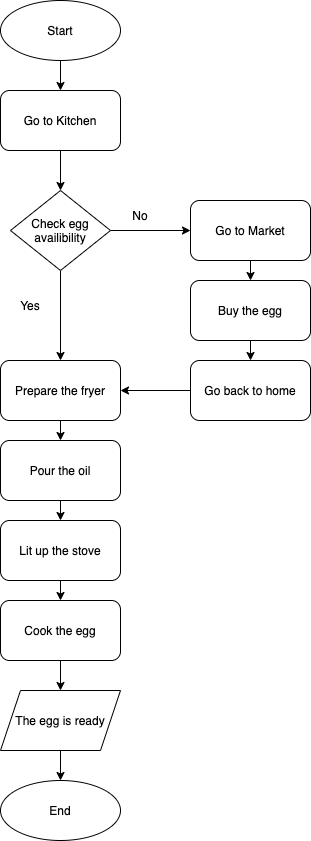

The diagram above was exported from draw.io. Its source (the exported page's mxGraphModel, read from the mxfile embedded in the PNG):
<mxGraphModel dx="946" dy="522" grid="1" gridSize="10" guides="1" tooltips="1" connect="1" arrows="1" fold="1" page="1" pageScale="1" pageWidth="850" pageHeight="1100" math="0" shadow="0">
  <root>
    <mxCell id="0" />
    <mxCell id="1" parent="0" />
    <mxCell id="j4TrcHqoXbH7ytV-QepX-3" style="edgeStyle=orthogonalEdgeStyle;rounded=0;orthogonalLoop=1;jettySize=auto;html=1;exitX=0.5;exitY=1;exitDx=0;exitDy=0;" edge="1" parent="1" source="j4TrcHqoXbH7ytV-QepX-1" target="j4TrcHqoXbH7ytV-QepX-2">
      <mxGeometry relative="1" as="geometry" />
    </mxCell>
    <mxCell id="j4TrcHqoXbH7ytV-QepX-1" value="Start" style="ellipse;whiteSpace=wrap;html=1;" vertex="1" parent="1">
      <mxGeometry x="290" width="120" height="60" as="geometry" />
    </mxCell>
    <mxCell id="j4TrcHqoXbH7ytV-QepX-5" style="edgeStyle=orthogonalEdgeStyle;rounded=0;orthogonalLoop=1;jettySize=auto;html=1;exitX=0.5;exitY=1;exitDx=0;exitDy=0;entryX=0.5;entryY=0;entryDx=0;entryDy=0;" edge="1" parent="1" source="j4TrcHqoXbH7ytV-QepX-2" target="j4TrcHqoXbH7ytV-QepX-4">
      <mxGeometry relative="1" as="geometry" />
    </mxCell>
    <mxCell id="j4TrcHqoXbH7ytV-QepX-2" value="Go to Kitchen" style="rounded=1;whiteSpace=wrap;html=1;" vertex="1" parent="1">
      <mxGeometry x="290" y="90" width="120" height="60" as="geometry" />
    </mxCell>
    <mxCell id="j4TrcHqoXbH7ytV-QepX-10" style="edgeStyle=orthogonalEdgeStyle;rounded=0;orthogonalLoop=1;jettySize=auto;html=1;exitX=1;exitY=0.5;exitDx=0;exitDy=0;entryX=0;entryY=0.5;entryDx=0;entryDy=0;" edge="1" parent="1" source="j4TrcHqoXbH7ytV-QepX-4" target="j4TrcHqoXbH7ytV-QepX-6">
      <mxGeometry relative="1" as="geometry" />
    </mxCell>
    <mxCell id="j4TrcHqoXbH7ytV-QepX-15" style="edgeStyle=orthogonalEdgeStyle;rounded=0;orthogonalLoop=1;jettySize=auto;html=1;exitX=0.5;exitY=1;exitDx=0;exitDy=0;entryX=0.5;entryY=0;entryDx=0;entryDy=0;" edge="1" parent="1" source="j4TrcHqoXbH7ytV-QepX-4" target="j4TrcHqoXbH7ytV-QepX-13">
      <mxGeometry relative="1" as="geometry" />
    </mxCell>
    <mxCell id="j4TrcHqoXbH7ytV-QepX-4" value="Check egg availibility" style="rhombus;whiteSpace=wrap;html=1;" vertex="1" parent="1">
      <mxGeometry x="300" y="190" width="100" height="80" as="geometry" />
    </mxCell>
    <mxCell id="j4TrcHqoXbH7ytV-QepX-11" style="edgeStyle=orthogonalEdgeStyle;rounded=0;orthogonalLoop=1;jettySize=auto;html=1;exitX=0.5;exitY=1;exitDx=0;exitDy=0;entryX=0.5;entryY=0;entryDx=0;entryDy=0;" edge="1" parent="1" source="j4TrcHqoXbH7ytV-QepX-6" target="j4TrcHqoXbH7ytV-QepX-7">
      <mxGeometry relative="1" as="geometry" />
    </mxCell>
    <mxCell id="j4TrcHqoXbH7ytV-QepX-6" value="Go to Market" style="rounded=1;whiteSpace=wrap;html=1;" vertex="1" parent="1">
      <mxGeometry x="480" y="200" width="120" height="60" as="geometry" />
    </mxCell>
    <mxCell id="j4TrcHqoXbH7ytV-QepX-12" style="edgeStyle=orthogonalEdgeStyle;rounded=0;orthogonalLoop=1;jettySize=auto;html=1;exitX=0.5;exitY=1;exitDx=0;exitDy=0;entryX=0.5;entryY=0;entryDx=0;entryDy=0;" edge="1" parent="1" source="j4TrcHqoXbH7ytV-QepX-7" target="j4TrcHqoXbH7ytV-QepX-9">
      <mxGeometry relative="1" as="geometry" />
    </mxCell>
    <mxCell id="j4TrcHqoXbH7ytV-QepX-7" value="Buy the egg" style="rounded=1;whiteSpace=wrap;html=1;" vertex="1" parent="1">
      <mxGeometry x="480" y="280" width="120" height="60" as="geometry" />
    </mxCell>
    <mxCell id="j4TrcHqoXbH7ytV-QepX-17" style="edgeStyle=orthogonalEdgeStyle;rounded=0;orthogonalLoop=1;jettySize=auto;html=1;exitX=0;exitY=0.5;exitDx=0;exitDy=0;entryX=1;entryY=0.5;entryDx=0;entryDy=0;" edge="1" parent="1" source="j4TrcHqoXbH7ytV-QepX-9" target="j4TrcHqoXbH7ytV-QepX-13">
      <mxGeometry relative="1" as="geometry" />
    </mxCell>
    <mxCell id="j4TrcHqoXbH7ytV-QepX-9" value="Go back to home" style="rounded=1;whiteSpace=wrap;html=1;" vertex="1" parent="1">
      <mxGeometry x="480" y="360" width="120" height="60" as="geometry" />
    </mxCell>
    <mxCell id="j4TrcHqoXbH7ytV-QepX-20" style="edgeStyle=orthogonalEdgeStyle;rounded=0;orthogonalLoop=1;jettySize=auto;html=1;exitX=0.5;exitY=1;exitDx=0;exitDy=0;entryX=0.5;entryY=0;entryDx=0;entryDy=0;" edge="1" parent="1" source="j4TrcHqoXbH7ytV-QepX-13" target="j4TrcHqoXbH7ytV-QepX-18">
      <mxGeometry relative="1" as="geometry" />
    </mxCell>
    <mxCell id="j4TrcHqoXbH7ytV-QepX-13" value="Prepare the fryer" style="rounded=1;whiteSpace=wrap;html=1;" vertex="1" parent="1">
      <mxGeometry x="290" y="360" width="120" height="60" as="geometry" />
    </mxCell>
    <mxCell id="j4TrcHqoXbH7ytV-QepX-14" value="No" style="text;html=1;strokeColor=none;fillColor=none;align=center;verticalAlign=middle;whiteSpace=wrap;rounded=0;" vertex="1" parent="1">
      <mxGeometry x="400" y="200" width="60" height="30" as="geometry" />
    </mxCell>
    <mxCell id="j4TrcHqoXbH7ytV-QepX-16" value="Yes" style="text;html=1;strokeColor=none;fillColor=none;align=center;verticalAlign=middle;whiteSpace=wrap;rounded=0;" vertex="1" parent="1">
      <mxGeometry x="290" y="290" width="60" height="30" as="geometry" />
    </mxCell>
    <mxCell id="j4TrcHqoXbH7ytV-QepX-21" style="edgeStyle=orthogonalEdgeStyle;rounded=0;orthogonalLoop=1;jettySize=auto;html=1;exitX=0.5;exitY=1;exitDx=0;exitDy=0;entryX=0.5;entryY=0;entryDx=0;entryDy=0;" edge="1" parent="1" source="j4TrcHqoXbH7ytV-QepX-18" target="j4TrcHqoXbH7ytV-QepX-19">
      <mxGeometry relative="1" as="geometry" />
    </mxCell>
    <mxCell id="j4TrcHqoXbH7ytV-QepX-18" value="Pour the oil" style="rounded=1;whiteSpace=wrap;html=1;" vertex="1" parent="1">
      <mxGeometry x="290" y="440" width="120" height="60" as="geometry" />
    </mxCell>
    <mxCell id="j4TrcHqoXbH7ytV-QepX-23" style="edgeStyle=orthogonalEdgeStyle;rounded=0;orthogonalLoop=1;jettySize=auto;html=1;exitX=0.5;exitY=1;exitDx=0;exitDy=0;entryX=0.5;entryY=0;entryDx=0;entryDy=0;" edge="1" parent="1" source="j4TrcHqoXbH7ytV-QepX-19" target="j4TrcHqoXbH7ytV-QepX-22">
      <mxGeometry relative="1" as="geometry" />
    </mxCell>
    <mxCell id="j4TrcHqoXbH7ytV-QepX-19" value="Lit up the stove" style="rounded=1;whiteSpace=wrap;html=1;" vertex="1" parent="1">
      <mxGeometry x="290" y="520" width="120" height="60" as="geometry" />
    </mxCell>
    <mxCell id="j4TrcHqoXbH7ytV-QepX-26" style="edgeStyle=orthogonalEdgeStyle;rounded=0;orthogonalLoop=1;jettySize=auto;html=1;exitX=0.5;exitY=1;exitDx=0;exitDy=0;entryX=0.5;entryY=0;entryDx=0;entryDy=0;" edge="1" parent="1" source="j4TrcHqoXbH7ytV-QepX-22" target="j4TrcHqoXbH7ytV-QepX-25">
      <mxGeometry relative="1" as="geometry" />
    </mxCell>
    <mxCell id="j4TrcHqoXbH7ytV-QepX-22" value="Cook the egg" style="rounded=1;whiteSpace=wrap;html=1;" vertex="1" parent="1">
      <mxGeometry x="290" y="600" width="120" height="60" as="geometry" />
    </mxCell>
    <mxCell id="j4TrcHqoXbH7ytV-QepX-28" style="edgeStyle=orthogonalEdgeStyle;rounded=0;orthogonalLoop=1;jettySize=auto;html=1;exitX=0.5;exitY=1;exitDx=0;exitDy=0;entryX=0.5;entryY=0;entryDx=0;entryDy=0;" edge="1" parent="1" source="j4TrcHqoXbH7ytV-QepX-25" target="j4TrcHqoXbH7ytV-QepX-27">
      <mxGeometry relative="1" as="geometry" />
    </mxCell>
    <mxCell id="j4TrcHqoXbH7ytV-QepX-25" value="The egg is ready" style="shape=parallelogram;perimeter=parallelogramPerimeter;whiteSpace=wrap;html=1;fixedSize=1;" vertex="1" parent="1">
      <mxGeometry x="290" y="690" width="120" height="60" as="geometry" />
    </mxCell>
    <mxCell id="j4TrcHqoXbH7ytV-QepX-27" value="End" style="ellipse;whiteSpace=wrap;html=1;" vertex="1" parent="1">
      <mxGeometry x="290" y="780" width="120" height="60" as="geometry" />
    </mxCell>
  </root>
</mxGraphModel>